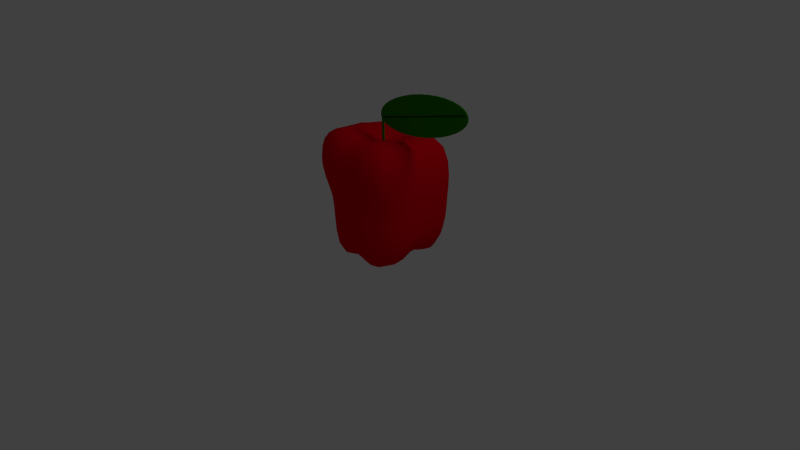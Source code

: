 # Source: apple.blend  (saved by Blender 2.58.0; exported with 4.5.12 LTS)
import bpy
from mathutils import Matrix  # noqa: F401  (used for matrix-valued properties, if any)

bpy.ops.wm.read_factory_settings(use_empty=True)
scene = bpy.context.scene
scene.name = 'Scene'

# ---- collections
col_collection_1 = bpy.data.collections.new('Collection 1'); scene.collection.children.link(col_collection_1)
col_collection_3 = bpy.data.collections.new('Collection 3'); scene.collection.children.link(col_collection_3)

# ---- materials (node trees are filled in below, after node groups)
mat_material_003 = bpy.data.materials.new('Material.003')
mat_material_003.alpha_threshold = 0.0
mat_material_003.use_transparent_shadow = False
mat_material_003.diffuse_color = (0.008917, 0.08353, 0.0, 1.0)
mat_material_003.roughness = 0.5
mat_material_003.line_color = (0.0, 0.0, 0.0, 1.0)
mat_material_002 = bpy.data.materials.new('Material.002')
mat_material_002.alpha_threshold = 0.0
mat_material_002.use_transparent_shadow = False
mat_material_002.diffuse_color = (0.02285, 0.214, 0.0, 1.0)
mat_material_002.roughness = 0.5
mat_material_002.line_color = (0.0, 0.0, 0.0, 1.0)
mat_material_001 = bpy.data.materials.new('Material.001')
mat_material_001.alpha_threshold = 0.0
mat_material_001.use_transparent_shadow = False
mat_material_001.diffuse_color = (0.8, 0.0, 0.009094, 1.0)
mat_material_001.roughness = 0.5
mat_material_001.line_color = (0.0, 0.0, 0.0, 1.0)

# ---- material node trees

# ---- world
world_world = bpy.data.worlds.new('World'); scene.world = world_world
world_world.color = (0.05088, 0.05088, 0.05088)
world_world.use_sun_shadow = False
world_world.sun_shadow_jitter_overblur = 0.0
world_world.cycles.sampling_method = 'MANUAL'
world_world.cycles.sample_map_resolution = 256

# ---- cameras
cam_camera = bpy.data.cameras.new('Camera')
cam_camera.clip_end = 100.0
cam_camera.lens = 35.0
cam_camera.ortho_scale = 7.314
cam_camera.dof.focus_distance = 0.0
cam_camera.dof.aperture_fstop = 128.0

# ---- lights
light_lamp = bpy.data.lights.new('Lamp', 'POINT')
light_lamp.transmission_factor = 0.0
light_lamp.cutoff_distance = 30.0
light_lamp.energy = 100.0
light_lamp.shadow_buffer_clip_start = 1.001
light_lamp.shadow_soft_size = 1.0
light_lamp.shadow_maximum_resolution = 0.006
light_lamp.use_absolute_resolution = True
light_lamp.cycles.use_multiple_importance_sampling = False

# ---- meshes
me_circle = bpy.data.meshes.new('Circle')
me_circle.from_pydata([], [], [])
me_circle.use_remesh_preserve_volume = False
me_circle.use_remesh_preserve_attributes = False
me_circle.use_mirror_vertex_groups = False
me_circle.update()
me_cylinder_002 = bpy.data.meshes.new('Cylinder.002')
me_cylinder_002.from_pydata([(0.0, 0.02, -1.0), (0.01414, 0.01414, -1.0), (0.02, -8.742e-10, -1.0), (0.01414, -0.01414, -1.0), (-1.748e-09, -0.02, -1.0), (-0.01414, -0.01414, -1.0), (-0.02, 2.385e-10, -1.0), (-0.01414, 0.01414, -1.0), (-6.04e-09, 0.02, 1.0), (0.01414, 0.01414, 1.0), (0.02, 1.232e-08, 1.0), (0.01414, -0.01414, 1.0), (-4.77e-10, -0.02, 1.0), (-0.01414, -0.01414, 1.0), (-0.02, 1.327e-08, 1.0), (-0.01414, 0.01414, 1.0), (0.0, 0.0, -1.0), (0.0, 0.0, 1.0)], [], [(16, 0, 1), (17, 9, 8), (16, 1, 2), (17, 10, 9), (16, 2, 3), (17, 11, 10), (16, 3, 4), (17, 12, 11), (16, 4, 5), (17, 13, 12), (16, 5, 6), (17, 14, 13), (16, 6, 7), (17, 15, 14), (7, 0, 16), (17, 8, 15), (0, 8, 9, 1), (1, 9, 10, 2), (2, 10, 11, 3), (3, 11, 12, 4), (4, 12, 13, 5), (5, 13, 14, 6), (6, 14, 15, 7), (8, 0, 7, 15)])
_ca = me_cylinder_002.color_attributes.new('Col', 'BYTE_COLOR', 'CORNER')
_ca.data.foreach_set('color', [1.0, 1.0, 1.0, 1.0, 1.0, 1.0, 1.0, 1.0, 1.0, 1.0, 1.0, 1.0, 1.0, 1.0, 1.0, 1.0, 1.0, 1.0, 1.0, 1.0, 1.0, 1.0, 1.0, 1.0, 1.0, 1.0, 1.0, 1.0, 1.0, 1.0, 1.0, 1.0, 1.0, 1.0, 1.0, 1.0, 1.0, 1.0, 1.0, 1.0, 1.0, 1.0, 1.0, 1.0, 1.0, 1.0, 1.0, 1.0, 1.0, 1.0, 1.0, 1.0, 1.0, 1.0, 1.0, 1.0, 1.0, 1.0, 1.0, 1.0, 1.0, 1.0, 1.0, 1.0, 1.0, 1.0, 1.0, 1.0, 1.0, 1.0, 1.0, 1.0, 1.0, 1.0, 1.0, 1.0, 1.0, 1.0, 1.0, 1.0, 1.0, 1.0, 1.0, 1.0, 1.0, 1.0, 1.0, 1.0, 1.0, 1.0, 1.0, 1.0, 1.0, 1.0, 1.0, 1.0, 1.0, 1.0, 1.0, 1.0, 1.0, 1.0, 1.0, 1.0, 1.0, 1.0, 1.0, 1.0, 1.0, 1.0, 1.0, 1.0, 1.0, 1.0, 1.0, 1.0, 1.0, 1.0, 1.0, 1.0, 1.0, 1.0, 1.0, 1.0, 1.0, 1.0, 1.0, 1.0, 1.0, 1.0, 1.0, 1.0, 1.0, 1.0, 1.0, 1.0, 1.0, 1.0, 1.0, 1.0, 1.0, 1.0, 1.0, 1.0, 1.0, 1.0, 1.0, 1.0, 1.0, 1.0, 1.0, 1.0, 1.0, 1.0, 1.0, 1.0, 1.0, 1.0, 1.0, 1.0, 1.0, 1.0, 1.0, 1.0, 1.0, 1.0, 1.0, 1.0, 1.0, 1.0, 1.0, 1.0, 1.0, 1.0, 1.0, 1.0, 1.0, 1.0, 1.0, 1.0, 1.0, 1.0, 1.0, 1.0, 1.0, 1.0, 1.0, 1.0, 1.0, 1.0, 1.0, 1.0, 1.0, 1.0, 1.0, 1.0, 1.0, 1.0, 1.0, 1.0, 1.0, 1.0, 1.0, 1.0, 1.0, 1.0, 1.0, 1.0, 1.0, 1.0, 1.0, 1.0, 1.0, 1.0, 1.0, 1.0, 1.0, 1.0, 1.0, 1.0, 1.0, 1.0, 1.0, 1.0, 1.0, 1.0, 1.0, 1.0, 1.0, 1.0, 1.0, 1.0, 1.0, 1.0, 1.0, 1.0, 1.0, 1.0, 1.0, 1.0, 1.0, 1.0, 1.0, 1.0, 1.0, 1.0, 1.0, 1.0, 1.0, 1.0, 1.0, 1.0, 1.0, 1.0, 1.0, 1.0, 1.0, 1.0, 1.0, 1.0, 1.0, 1.0, 1.0, 1.0, 1.0, 1.0, 1.0, 1.0, 1.0, 1.0, 1.0, 1.0, 1.0, 1.0, 1.0, 1.0, 1.0, 1.0, 1.0, 1.0, 1.0, 1.0, 1.0, 1.0, 1.0, 1.0, 1.0, 1.0, 1.0, 1.0, 1.0, 1.0, 1.0, 1.0, 1.0, 1.0, 1.0, 1.0, 1.0, 1.0, 1.0, 1.0, 1.0, 1.0, 1.0, 1.0, 1.0, 1.0, 1.0, 1.0, 1.0, 1.0, 1.0, 1.0, 1.0, 1.0, 1.0, 1.0, 1.0, 1.0])
me_cylinder_002.materials.append(mat_material_003)
me_cylinder_002.use_remesh_preserve_volume = False
me_cylinder_002.use_remesh_preserve_attributes = False
me_cylinder_002.use_mirror_vertex_groups = False
me_cylinder_002.update()
me_cylinder = bpy.data.meshes.new('Cylinder')
me_cylinder.from_pydata([(39.29, -0.3717, -3.638), (47.96, -0.3717, -3.789), (56.43, -0.3717, -3.874), (64.36, -0.3717, -3.888), (71.45, -0.3717, -3.832), (77.43, -0.3717, -3.708), (82.07, -0.3717, -3.519), (85.19, -0.3717, -3.275), (86.66, -0.3717, -2.983), (86.44, -0.3717, -2.655), (84.53, -0.3717, -2.304), (81.01, -0.3717, -1.944), (76.0, -0.3717, -1.587), (69.71, -0.3717, -1.248), (62.38, -0.3717, -0.9406), (54.28, -0.3717, -0.6753), (45.72, -0.3717, -0.4629), (37.05, -0.3717, -0.3115), (28.58, -0.3717, -0.2269), (20.65, -0.3717, -0.2124), (13.56, -0.3717, -0.2686), (7.576, -0.3717, -0.3932), (2.939, -0.3717, -0.5815), (-0.1774, -0.3717, -0.8262), (-1.654, -0.3717, -1.118), (-1.433, -0.3717, -1.446), (0.4758, -0.3717, -1.797), (4.0, -0.3717, -2.157), (9.004, -0.3717, -2.514), (15.3, -0.3717, -2.852), (22.63, -0.3717, -3.16), (30.73, -0.3717, -3.426), (39.29, 0.5287, -3.638), (47.96, 0.5287, -3.789), (56.43, 0.5287, -3.874), (64.36, 0.5287, -3.888), (71.45, 0.5287, -3.832), (77.43, 0.5287, -3.708), (82.07, 0.5287, -3.519), (85.19, 0.5287, -3.275), (86.66, 0.5287, -2.983), (86.44, 0.5287, -2.655), (84.53, 0.5287, -2.304), (81.01, 0.5287, -1.944), (76.0, 0.5287, -1.587), (69.71, 0.5287, -1.248), (62.38, 0.5287, -0.9406), (54.28, 0.5287, -0.6753), (45.72, 0.5287, -0.4629), (37.05, 0.5287, -0.3115), (28.58, 0.5287, -0.2269), (20.65, 0.5287, -0.2124), (13.56, 0.5287, -0.2686), (7.576, 0.5287, -0.3932), (2.939, 0.5287, -0.5815), (-0.1774, 0.5287, -0.8262), (-1.654, 0.5287, -1.118), (-1.433, 0.5287, -1.446), (0.4757, 0.5287, -1.797), (4.0, 0.5287, -2.157), (9.004, 0.5287, -2.514), (15.29, 0.5287, -2.852), (22.63, 0.5287, -3.16), (30.73, 0.5287, -3.426), (42.5, -0.3717, -2.05), (42.5, 0.5287, -2.05), (0.0, 1.0, -1.0), (0.1951, 0.9808, -1.0), (0.3827, 0.9239, -1.0), (0.5556, 0.8315, -1.0), (0.7071, 0.7071, -1.0), (0.8315, 0.5556, -1.0), (0.9239, 0.3827, -1.0), (0.9808, 0.1951, -1.0), (1.0, 7.55e-08, -1.0), (0.9808, -0.1951, -1.0), (0.9239, -0.3827, -1.0), (0.8315, -0.5556, -1.0), (0.7071, -0.7071, -1.0), (0.5556, -0.8315, -1.0), (0.3827, -0.9239, -1.0), (0.1951, -0.9808, -1.0), (-3.258e-07, -1.0, -1.0), (-0.1951, -0.9808, -1.0), (-0.3827, -0.9239, -1.0), (-0.5556, -0.8315, -1.0), (-0.7071, -0.7071, -1.0), (-0.8315, -0.5556, -1.0), (-0.9239, -0.3827, -1.0), (-0.9808, -0.1951, -1.0), (-1.0, 9.656e-07, -1.0), (-0.9808, 0.1951, -1.0), (-0.9239, 0.3827, -1.0), (-0.8315, 0.5556, -1.0), (-0.7071, 0.7071, -1.0), (-0.5556, 0.8315, -1.0), (-0.3827, 0.9239, -1.0), (-0.1951, 0.9808, -1.0), (1.605e-06, 1.0, 1.0), (0.1951, 0.9808, 1.0), (0.3827, 0.9239, 1.0), (0.5556, 0.8315, 1.0), (0.7071, 0.7071, 1.0), (0.8315, 0.5556, 1.0), (0.9239, 0.3827, 1.0), (0.9808, 0.1951, 1.0), (1.0, -2.245e-06, 1.0), (0.9808, -0.1951, 1.0), (0.9239, -0.3827, 1.0), (0.8315, -0.5556, 1.0), (0.7071, -0.7071, 1.0), (0.5556, -0.8315, 1.0), (0.3827, -0.9239, 1.0), (0.1951, -0.9808, 1.0), (9.298e-07, -1.0, 1.0), (-0.1951, -0.9808, 1.0), (-0.3827, -0.9239, 1.0), (-0.5556, -0.8315, 1.0), (-0.7071, -0.7071, 1.0), (-0.8315, -0.5556, 1.0), (-0.9239, -0.3827, 1.0), (-0.9808, -0.1951, 1.0), (-1.0, -4.105e-06, 1.0), (-0.9808, 0.1951, 1.0), (-0.9239, 0.3827, 1.0), (-0.8315, 0.5556, 1.0), (-0.7071, 0.7071, 1.0), (-0.5556, 0.8315, 1.0), (-0.3827, 0.9239, 1.0), (-0.1951, 0.9808, 1.0), (0.0, 0.0, -1.0), (0.0, 0.0, 1.0)], [], [(64, 0, 1), (65, 33, 32), (64, 1, 2), (65, 34, 33), (64, 2, 3), (65, 35, 34), (64, 3, 4), (65, 36, 35), (64, 4, 5), (65, 37, 36), (64, 5, 6), (65, 38, 37), (64, 6, 7), (65, 39, 38), (64, 7, 8), (65, 40, 39), (64, 8, 9), (65, 41, 40), (64, 9, 10), (65, 42, 41), (64, 10, 11), (65, 43, 42), (64, 11, 12), (65, 44, 43), (64, 12, 13), (65, 45, 44), (64, 13, 14), (65, 46, 45), (64, 14, 15), (65, 47, 46), (64, 15, 16), (65, 48, 47), (64, 16, 17), (65, 49, 48), (64, 17, 18), (65, 50, 49), (64, 18, 19), (65, 51, 50), (64, 19, 20), (65, 52, 51), (64, 20, 21), (65, 53, 52), (64, 21, 22), (65, 54, 53), (64, 22, 23), (65, 55, 54), (64, 23, 24), (65, 56, 55), (64, 24, 25), (65, 57, 56), (64, 25, 26), (65, 58, 57), (64, 26, 27), (65, 59, 58), (64, 27, 28), (65, 60, 59), (64, 28, 29), (65, 61, 60), (64, 29, 30), (65, 62, 61), (64, 30, 31), (65, 63, 62), (31, 0, 64), (65, 32, 63), (0, 32, 33, 1), (1, 33, 34, 2), (2, 34, 35, 3), (3, 35, 36, 4), (4, 36, 37, 5), (5, 37, 38, 6), (6, 38, 39, 7), (7, 39, 40, 8), (8, 40, 41, 9), (9, 41, 42, 10), (10, 42, 43, 11), (11, 43, 44, 12), (12, 44, 45, 13), (13, 45, 46, 14), (14, 46, 47, 15), (15, 47, 48, 16), (16, 48, 49, 17), (17, 49, 50, 18), (18, 50, 51, 19), (19, 51, 52, 20), (20, 52, 53, 21), (21, 53, 54, 22), (22, 54, 55, 23), (23, 55, 56, 24), (24, 56, 57, 25), (25, 57, 58, 26), (26, 58, 59, 27), (27, 59, 60, 28), (28, 60, 61, 29), (29, 61, 62, 30), (30, 62, 63, 31), (32, 0, 31, 63), (130, 66, 67), (131, 99, 98), (130, 67, 68), (131, 100, 99), (130, 68, 69), (131, 101, 100), (130, 69, 70), (131, 102, 101), (130, 70, 71), (131, 103, 102), (130, 71, 72), (131, 104, 103), (130, 72, 73), (131, 105, 104), (130, 73, 74), (131, 106, 105), (130, 74, 75), (131, 107, 106), (130, 75, 76), (131, 108, 107), (130, 76, 77), (131, 109, 108), (130, 77, 78), (131, 110, 109), (130, 78, 79), (131, 111, 110), (130, 79, 80), (131, 112, 111), (130, 80, 81), (131, 113, 112), (130, 81, 82), (131, 114, 113), (130, 82, 83), (131, 115, 114), (130, 83, 84), (131, 116, 115), (130, 84, 85), (131, 117, 116), (130, 85, 86), (131, 118, 117), (130, 86, 87), (131, 119, 118), (130, 87, 88), (131, 120, 119), (130, 88, 89), (131, 121, 120), (130, 89, 90), (131, 122, 121), (130, 90, 91), (131, 123, 122), (130, 91, 92), (131, 124, 123), (130, 92, 93), (131, 125, 124), (130, 93, 94), (131, 126, 125), (130, 94, 95), (131, 127, 126), (130, 95, 96), (131, 128, 127), (130, 96, 97), (131, 129, 128), (97, 66, 130), (131, 98, 129), (66, 98, 99, 67), (67, 99, 100, 68), (68, 100, 101, 69), (69, 101, 102, 70), (70, 102, 103, 71), (71, 103, 104, 72), (72, 104, 105, 73), (73, 105, 106, 74), (74, 106, 107, 75), (75, 107, 108, 76), (76, 108, 109, 77), (77, 109, 110, 78), (78, 110, 111, 79), (79, 111, 112, 80), (80, 112, 113, 81), (81, 113, 114, 82), (82, 114, 115, 83), (83, 115, 116, 84), (84, 116, 117, 85), (85, 117, 118, 86), (86, 118, 119, 87), (87, 119, 120, 88), (88, 120, 121, 89), (89, 121, 122, 90), (90, 122, 123, 91), (91, 123, 124, 92), (92, 124, 125, 93), (93, 125, 126, 94), (94, 126, 127, 95), (95, 127, 128, 96), (96, 128, 129, 97), (98, 66, 97, 129)])
me_cylinder.materials.append(mat_material_002)
me_cylinder.use_remesh_preserve_volume = False
me_cylinder.use_remesh_preserve_attributes = False
me_cylinder.use_mirror_vertex_groups = False
me_cylinder.update()
me_mesh = bpy.data.meshes.new('Mesh')
me_mesh.from_pydata([(0.09092, 0.1586, -0.6644), (0.09092, 0.1586, -0.6644), (0.09092, 0.1586, -0.6644), (0.09092, 0.1586, -0.6644), (0.09092, 0.1586, -0.6644), (0.09092, 0.1586, -0.6644), (0.09092, 0.1586, -0.6644), (0.09092, 0.1586, -0.6644), (0.09092, 0.1586, -0.6644), (0.09092, 0.1586, -0.6644), (0.09092, 0.1586, -0.6644), (0.09092, 0.1586, -0.6644), (0.09092, 0.1586, -0.6644), (0.09092, 0.1586, -0.6644), (0.09092, 0.1586, -0.6644), (0.09092, 0.1586, -0.6644), (0.09092, 0.1586, -0.6644), (0.09092, 0.1586, -0.6644), (0.09092, 0.1586, -0.6644), (0.09092, 0.1586, -0.6644), (0.09092, 0.1586, -0.6644), (0.09092, 0.1586, -0.6644), (0.09092, 0.1586, -0.6644), (0.09092, 0.1586, -0.6644), (0.09092, 0.1586, -0.6644), (0.09092, 0.1586, -0.6644), (0.09092, 0.1586, -0.6644), (0.09092, 0.1586, -0.6644), (0.09092, 0.1586, -0.6644), (0.09092, 0.1586, -0.6644), (0.09092, 0.1586, -0.6644), (0.09092, 0.1586, -0.6644), (-0.02595, -0.05723, -0.6808), (0.01044, -0.07173, -0.6784), (0.04064, -0.06354, -0.6786), (0.06201, -0.05059, -0.6802), (0.07794, -0.0437, -0.6822), (0.09329, -0.04793, -0.6846), (0.1129, -0.05791, -0.6879), (0.1401, -0.06302, -0.6925), (0.1729, -0.04648, -0.6976), (0.2001, -0.001405, -0.7014), (0.2155, 0.04996, -0.7032), (0.2227, 0.0937, -0.704), (0.2264, 0.1295, -0.7048), (0.2293, 0.163, -0.7061), (0.2292, 0.201, -0.708), (0.2203, 0.2451, -0.7102), (0.196, 0.286, -0.7114), (0.1594, 0.306, -0.7105), (0.125, 0.3074, -0.7089), (0.09784, 0.3023, -0.7079), (0.07546, 0.2989, -0.7081), (0.05238, 0.3012, -0.7101), (0.02328, 0.3052, -0.7134), (-0.01419, 0.3024, -0.717), (-0.05379, 0.2812, -0.7184), (-0.07946, 0.2397, -0.7154), (-0.08821, 0.1956, -0.7102), (-0.08763, 0.1575, -0.7051), (-0.08407, 0.1235, -0.7007), (-0.08006, 0.08657, -0.6964), (-0.07242, 0.04113, -0.6916), (-0.05572, -0.01187, -0.686), (-0.1388, -0.2587, -0.6775), (-0.06717, -0.2883, -0.6735), (-0.00797, -0.2738, -0.6742), (0.0339, -0.2496, -0.6771), (0.06533, -0.2367, -0.6808), (0.09599, -0.245, -0.6853), (0.1353, -0.2641, -0.6915), (0.1898, -0.2735, -0.6997), (0.2548, -0.2408, -0.7087), (0.3079, -0.1529, -0.7148), (0.3375, -0.05286, -0.7174), (0.3508, 0.03248, -0.7185), (0.3576, 0.1028, -0.7197), (0.3632, 0.1693, -0.7223), (0.3631, 0.2451, -0.7262), (0.3458, 0.3331, -0.7307), (0.2981, 0.414, -0.7334), (0.226, 0.4521, -0.7321), (0.1578, 0.4532, -0.7289), (0.104, 0.4418, -0.7267), (0.05961, 0.4347, -0.7268), (0.01379, 0.4399, -0.7299), (-0.04398, 0.449, -0.7355), (-0.1183, 0.4456, -0.7415), (-0.1967, 0.4057, -0.7435), (-0.2474, 0.3247, -0.7378), (-0.2645, 0.2373, -0.7286), (-0.263, 0.1619, -0.7196), (-0.2556, 0.09468, -0.7117), (-0.2473, 0.02233, -0.7043), (-0.2316, -0.06622, -0.6959), (-0.198, -0.1696, -0.6863), (-0.2421, -0.4347, -0.6517), (-0.138, -0.4796, -0.6473), (-0.0525, -0.4611, -0.6485), (0.00797, -0.428, -0.6524), (0.05369, -0.4103, -0.6574), (0.09895, -0.4223, -0.6636), (0.1574, -0.4493, -0.6719), (0.2379, -0.462, -0.6827), (0.3331, -0.4142, -0.6939), (0.4094, -0.2879, -0.7006), (0.4509, -0.1444, -0.7028), (0.469, -0.0218, -0.7035), (0.4779, 0.07995, -0.7048), (0.4859, 0.1775, -0.7084), (0.4859, 0.2894, -0.7144), (0.4612, 0.419, -0.7214), (0.3922, 0.537, -0.726), (0.2872, 0.5903, -0.7245), (0.1878, 0.5891, -0.72), (0.1091, 0.5704, -0.7165), (0.04402, 0.5593, -0.7158), (-0.02314, 0.5677, -0.7193), (-0.1078, 0.5834, -0.7257), (-0.2166, 0.5818, -0.7325), (-0.3312, 0.527, -0.7343), (-0.405, 0.4102, -0.7265), (-0.4296, 0.2827, -0.7146), (-0.427, 0.1721, -0.7032), (-0.4157, 0.07424, -0.6934), (-0.4027, -0.03011, -0.6842), (-0.3789, -0.1572, -0.6739), (-0.3289, -0.3057, -0.6622), (-0.3301, -0.5746, -0.6022), (-0.1982, -0.6342, -0.5986), (-0.09051, -0.6146, -0.6005), (-0.01439, -0.5757, -0.6051), (0.04367, -0.5549, -0.611), (0.1021, -0.57, -0.6182), (0.1779, -0.603, -0.6278), (0.282, -0.6174, -0.6398), (0.4037, -0.5566, -0.6512), (0.4993, -0.3985, -0.6566), (0.5498, -0.2195, -0.6572), (0.5708, -0.06597, -0.6566), (0.581, 0.0625, -0.6577), (0.5907, 0.1874, -0.6622), (0.5909, 0.3316, -0.6701), (0.5602, 0.4986, -0.6797), (0.4732, 0.6489, -0.6864), (0.34, 0.7136, -0.6851), (0.2132, 0.7079, -0.6795), (0.1127, 0.6812, -0.6746), (0.02943, 0.666, -0.6728), (-0.05656, 0.6778, -0.6755), (-0.1649, 0.7011, -0.6812), (-0.304, 0.704, -0.6872), (-0.4504, 0.6392, -0.6877), (-0.5442, 0.4925, -0.6786), (-0.5749, 0.3299, -0.6657), (-0.571, 0.1885, -0.6537), (-0.5557, 0.06401, -0.6435), (-0.538, -0.06718, -0.6341), (-0.5064, -0.2261, -0.6237), (-0.4413, -0.4119, -0.6122), (-0.3979, -0.6701, -0.5301), (-0.2444, -0.7431, -0.5284), (-0.1199, -0.7254, -0.5312), (-0.03194, -0.6841, -0.5361), (0.0358, -0.662, -0.5422), (0.1052, -0.6795, -0.5498), (0.1959, -0.7163, -0.5597), (0.3199, -0.731, -0.5714), (0.4631, -0.6597, -0.581), (0.5729, -0.4784, -0.5832), (0.6289, -0.2736, -0.5808), (0.6508, -0.09743, -0.5783), (0.6609, 0.05149, -0.5787), (0.6718, 0.1986, -0.5839), (0.6724, 0.3699, -0.5934), (0.6374, 0.5679, -0.6056), (0.5367, 0.7439, -0.6146), (0.3812, 0.8153, -0.6139), (0.2327, 0.8032, -0.6075), (0.1146, 0.768, -0.6012), (0.01656, 0.7487, -0.5978), (-0.08474, 0.7642, -0.5987), (-0.2123, 0.7959, -0.6021), (-0.376, 0.806, -0.6054), (-0.5478, 0.7367, -0.6037), (-0.6574, 0.5676, -0.5942), (-0.6927, 0.377, -0.582), (-0.6872, 0.2106, -0.5713), (-0.6682, 0.06501, -0.5625), (-0.6461, -0.08629, -0.5546), (-0.6071, -0.2683, -0.5462), (-0.5291, -0.4814, -0.5373), (-0.4423, -0.7163, -0.4382), (-0.2744, -0.8007, -0.4397), (-0.1392, -0.7879, -0.4435), (-0.04385, -0.748, -0.4482), (0.03047, -0.7265, -0.4539), (0.1082, -0.7455, -0.4612), (0.2106, -0.7836, -0.4705), (0.3499, -0.7972, -0.4804), (0.5085, -0.7185, -0.4862), (0.6267, -0.5236, -0.4833), (0.6842, -0.3042, -0.4767), (0.7049, -0.1146, -0.4717), (0.714, 0.04751, -0.471), (0.7253, 0.2106, -0.4765), (0.7264, 0.4023, -0.4875), (0.6892, 0.6237, -0.502), (0.5797, 0.8176, -0.5134), (0.4091, 0.8907, -0.5137), (0.2453, 0.8704, -0.5068), (0.1147, 0.8266, -0.4992), (0.006002, 0.8036, -0.4939), (-0.1064, 0.8227, -0.4919), (-0.2478, 0.8632, -0.4915), (-0.4291, 0.8828, -0.4905), (-0.6189, 0.8148, -0.4858), (-0.7394, 0.6321, -0.4766), (-0.7774, 0.4218, -0.467), (-0.7701, 0.2375, -0.4594), (-0.7477, 0.07735, -0.4537), (-0.7215, -0.0864, -0.449), (-0.6763, -0.2818, -0.4445), (-0.588, -0.5109, -0.4404), (-0.4621, -0.7128, -0.3314), (-0.2873, -0.8063, -0.3369), (-0.148, -0.801, -0.3417), (-0.04978, -0.766, -0.346), (0.02783, -0.7469, -0.3506), (0.111, -0.7665, -0.357), (0.2215, -0.8036, -0.3648), (0.3709, -0.8145, -0.3714), (0.5382, -0.7319, -0.3717), (0.6589, -0.5333, -0.3622), (0.7143, -0.3105, -0.3504), (0.7318, -0.1173, -0.3424), (0.7387, 0.05049, -0.3404), (0.7497, 0.2229, -0.3458), (0.7515, 0.4278, -0.358), (0.7139, 0.6641, -0.3745), (0.6009, 0.8674, -0.3884), (0.4227, 0.9374, -0.39), (0.2507, 0.9075, -0.383), (0.113, 0.8555, -0.3741), (-0.001846, 0.8292, -0.3665), (-0.1207, 0.8517, -0.3609), (-0.2703, 0.9011, -0.3554), (-0.4616, 0.932, -0.3486), (-0.6614, 0.8709, -0.3402), (-0.7875, 0.6835, -0.3321), (-0.8262, 0.4625, -0.3268), (-0.8172, 0.2677, -0.324), (-0.792, 0.1001, -0.3229), (-0.7622, -0.06812, -0.3227), (-0.7119, -0.2669, -0.3238), (-0.6164, -0.5003, -0.3266), (-0.4582, -0.6634, -0.2151), (-0.2839, -0.7635, -0.2255), (-0.1466, -0.7679, -0.2313), (-0.04992, -0.7406, -0.2347), (0.02779, -0.7256, -0.2379), (0.1134, -0.745, -0.2428), (0.2283, -0.7789, -0.2482), (0.3826, -0.7858, -0.2505), (0.5522, -0.7026, -0.2438), (0.6698, -0.5096, -0.2266), (0.7197, -0.2943, -0.209), (0.7323, -0.1063, -0.1975), (0.7362, 0.0598, -0.1939), (0.7463, 0.235, -0.1991), (0.7486, 0.4458, -0.212), (0.7126, 0.6883, -0.2303), (0.601, 0.8931, -0.2464), (0.4226, 0.9554, -0.2496), (0.2491, 0.9152, -0.2429), (0.1097, 0.8556, -0.2329), (-0.006858, 0.8264, -0.2228), (-0.1277, 0.8521, -0.2129), (-0.2796, 0.91, -0.2014), (-0.4736, 0.9535, -0.1878), (-0.6756, 0.9041, -0.175), (-0.8022, 0.7206, -0.1688), (-0.8399, 0.4975, -0.169), (-0.8291, 0.2999, -0.1724), (-0.8017, 0.1315, -0.1771), (-0.769, -0.03358, -0.1827), (-0.715, -0.2263, -0.1906), (-0.6153, -0.4531, -0.2019), (-0.4335, -0.5752, -0.0951), (-0.2661, -0.6793, -0.1108), (-0.1363, -0.6949, -0.1176), (-0.04491, -0.6778, -0.1198), (0.03006, -0.6681, -0.1212), (0.1154, -0.6864, -0.1242), (0.2312, -0.7154, -0.1266), (0.3856, -0.7174, -0.1237), (0.5518, -0.6365, -0.1091), (0.6614, -0.4572, -0.08342), (0.7028, -0.2586, -0.05965), (0.7092, -0.08372, -0.04464), (0.7094, 0.07436, -0.03933), (0.718, 0.2464, -0.04398), (0.7211, 0.4562, -0.05729), (0.6883, 0.6973, -0.07696), (0.5824, 0.8961, -0.09511), (0.4102, 0.9473, -0.1001), (0.2415, 0.8965, -0.09385), (0.1052, 0.83, -0.08296), (-0.009144, 0.7986, -0.07042), (-0.1278, 0.827, -0.05578), (-0.2769, 0.8928, -0.03753), (-0.467, 0.9494, -0.01643), (-0.6642, 0.9157, 0.0008718), (-0.7866, 0.7434, 0.004681), (-0.8217, 0.5263, -0.002046), (-0.8092, 0.3325, -0.01258), (-0.7802, 0.1694, -0.02382), (-0.7453, 0.01404, -0.03605), (-0.6889, -0.1644, -0.05177), (-0.588, -0.3751, -0.07249), (-0.4253, -0.582, 0.0307), (-0.2644, -0.6856, 0.01553), (-0.1379, -0.6998, 0.009368), (-0.04779, -0.6814, 0.008106), (0.02697, -0.6712, 0.007987), (0.1124, -0.6903, 0.007136), (0.2281, -0.7207, 0.007519), (0.3819, -0.724, 0.01326), (0.5466, -0.6426, 0.02918), (0.6539, -0.4602, 0.0533), (0.6934, -0.2577, 0.07438), (0.6987, -0.07994, 0.08752), (0.6986, 0.0797, 0.09269), (0.708, 0.2519, 0.0902), (0.7128, 0.4615, 0.08112), (0.6827, 0.703, 0.06693), (0.5799, 0.9049, 0.05293), (0.4097, 0.962, 0.04781), (0.2414, 0.9167, 0.05152), (0.1045, 0.8539, 0.0602), (-0.01132, 0.8239, 0.07231), (-0.1321, 0.8511, 0.08914), (-0.2832, 0.9134, 0.1115), (-0.4735, 0.9642, 0.1368), (-0.6664, 0.9236, 0.155), (-0.7797, 0.7468, 0.1535), (-0.8056, 0.5279, 0.1391), (-0.7868, 0.3337, 0.122), (-0.7546, 0.1702, 0.1062), (-0.7197, 0.01353, 0.09139), (-0.6663, -0.167, 0.0743), (-0.5717, -0.3802, 0.0531), (-0.4371, -0.6825, 0.1637), (-0.281, -0.7814, 0.1548), (-0.1532, -0.7816, 0.1509), (-0.05992, -0.7506, 0.1501), (0.0172, -0.7344, 0.1506), (0.1029, -0.7557, 0.1515), (0.2176, -0.7938, 0.154), (0.3704, -0.8044, 0.1597), (0.5358, -0.7199, 0.1702), (0.647, -0.518, 0.1829), (0.6913, -0.2919, 0.1929), (0.7007, -0.0957, 0.1991), (0.704, 0.07479, 0.2023), (0.7161, 0.2505, 0.2032), (0.7234, 0.4604, 0.2022), (0.6951, 0.7044, 0.1993), (0.5921, 0.9177, 0.1949), (0.4192, 0.9966, 0.1912), (0.2469, 0.9722, 0.1909), (0.1057, 0.9227, 0.1946), (-0.01486, 0.8972, 0.2035), (-0.1415, 0.9198, 0.2196), (-0.2992, 0.9677, 0.2426), (-0.4938, 0.9948, 0.2681), (-0.6839, 0.9264, 0.2832), (-0.7847, 0.7302, 0.2746), (-0.7968, 0.5022, 0.253), (-0.768, 0.3032, 0.2311), (-0.7317, 0.1336, 0.2137), (-0.6991, -0.03503, 0.2007), (-0.6536, -0.2336, 0.1889), (-0.5713, -0.4674, 0.1764), (-0.4337, -0.7418, 0.2933), (-0.2867, -0.8335, 0.29), (-0.1618, -0.8218, 0.2881), (-0.06866, -0.7811, 0.2877), (0.008051, -0.7602, 0.2887), (0.09139, -0.7828, 0.2911), (0.2017, -0.8262, 0.2953), (0.3487, -0.8427, 0.3009), (0.5095, -0.7581, 0.3063), (0.6205, -0.546, 0.3089), (0.6675, -0.3069, 0.3093), (0.6802, -0.1012, 0.3094), (0.6862, 0.07322, 0.3107), (0.7003, 0.2465, 0.3145), (0.7094, 0.4501, 0.3204), (0.6835, 0.6884, 0.3271), (0.5837, 0.9048, 0.331), (0.4139, 0.9998, 0.3288), (0.2436, 0.9939, 0.325), (0.1031, 0.9573, 0.3245), (-0.01771, 0.9366, 0.3302), (-0.1455, 0.9544, 0.3452), (-0.3037, 0.9887, 0.3681), (-0.496, 0.9947, 0.3929), (-0.6776, 0.9046, 0.405), (-0.7648, 0.6981, 0.3905), (-0.7645, 0.4695, 0.3635), (-0.7283, 0.2727, 0.3382), (-0.6896, 0.1032, 0.3199), (-0.6599, -0.07033, 0.3089), (-0.6226, -0.278, 0.302), (-0.5534, -0.5221, 0.2972), (-0.4135, -0.7521, 0.4131), (-0.2797, -0.8342, 0.4144), (-0.1623, -0.8135, 0.4142), (-0.07321, -0.7667, 0.4142), (1.092e-05, -0.7428, 0.4155), (0.07799, -0.7656, 0.4191), (0.1801, -0.8114, 0.4244), (0.3165, -0.8319, 0.4297), (0.4671, -0.7509, 0.4309), (0.5733, -0.5393, 0.4253), (0.6205, -0.2997, 0.4178), (0.6353, -0.09481, 0.4131), (0.6432, 0.07549, 0.4129), (0.6584, 0.2396, 0.4188), (0.6686, 0.4297, 0.43), (0.6456, 0.6537, 0.4442), (0.5524, 0.8636, 0.4546), (0.3921, 0.9676, 0.4535), (0.2305, 0.9767, 0.4472), (0.09639, 0.9519, 0.4432), (-0.01963, 0.9359, 0.4463), (-0.143, 0.9492, 0.4598), (-0.2951, 0.9712, 0.4815), (-0.4776, 0.96, 0.5048), (-0.645, 0.8564, 0.514), (-0.7175, 0.65, 0.4954), (-0.7075, 0.4304, 0.4651), (-0.6667, 0.2436, 0.4382), (-0.6277, 0.08119, 0.42), (-0.6016, -0.08914, 0.411), (-0.5724, -0.2955, 0.4083), (-0.5165, -0.5378, 0.4099), (-0.3759, -0.7089, 0.517), (-0.2595, -0.7794, 0.5217), (-0.1541, -0.7531, 0.5228), (-0.07301, -0.7044, 0.523), (-0.006464, -0.6797, 0.5245), (0.06319, -0.7013, 0.5287), (0.1536, -0.7464, 0.5346), (0.2745, -0.7687, 0.5393), (0.409, -0.6948, 0.5373), (0.5058, -0.4954, 0.5259), (0.5506, -0.2688, 0.5131), (0.5661, -0.07598, 0.505), (0.575, 0.08179, 0.5037), (0.59, 0.23, 0.5109), (0.6005, 0.3995, 0.5254), (0.581, 0.6004, 0.5444), (0.4979, 0.7938, 0.559), (0.3536, 0.8986, 0.5588), (0.2074, 0.9184, 0.5509), (0.08553, 0.9037, 0.5446), (-0.02048, 0.8921, 0.5455), (-0.1337, 0.9012, 0.5571), (-0.2728, 0.9128, 0.5769), (-0.4378, 0.8896, 0.5977), (-0.5853, 0.7817, 0.6042), (-0.643, 0.587, 0.5837), (-0.6262, 0.3863, 0.5526), (-0.5844, 0.2172, 0.526), (-0.5474, 0.06916, 0.5088), (-0.5254, -0.08928, 0.5019), (-0.5038, -0.2832, 0.5024), (-0.4609, -0.5105, 0.5087), (-0.3222, -0.6124, 0.5997), (-0.2264, -0.6697, 0.6062), (-0.1374, -0.6416, 0.6081), (-0.06791, -0.5955, 0.6085), (-0.01103, -0.5722, 0.61), (0.04762, -0.5913, 0.6143), (0.1232, -0.6324, 0.6201), (0.2242, -0.6542, 0.6241), (0.3375, -0.5908, 0.6201), (0.4204, -0.4151, 0.6057), (0.46, -0.2148, 0.5903), (0.4748, -0.0451, 0.5805), (0.4837, 0.09198, 0.5786), (0.4975, 0.218, 0.5861), (0.5073, 0.3605, 0.6017), (0.4917, 0.5302, 0.6223), (0.4219, 0.6974, 0.6387), (0.2995, 0.7947, 0.6392), (0.175, 0.82, 0.6308), (0.07087, 0.8134, 0.6235), (-0.02017, 0.8055, 0.6228), (-0.1177, 0.8112, 0.6323), (-0.2373, 0.815, 0.6492), (-0.3778, 0.7854, 0.6667), (-0.5004, 0.683, 0.6709), (-0.5436, 0.5113, 0.6506), (-0.5237, 0.3389, 0.6215), (-0.4844, 0.195, 0.5971), (-0.4515, 0.06801, 0.582), (-0.434, -0.07011, 0.5769), (-0.4192, -0.2405, 0.5797), (-0.3884, -0.4402, 0.5886), (-0.2548, -0.4676, 0.6577), (-0.1822, -0.5105, 0.6646), (-0.1129, -0.4847, 0.6667), (-0.0582, -0.4453, 0.6671), (-0.0135, -0.4254, 0.6685), (0.03198, -0.4409, 0.6723), (0.09013, -0.4749, 0.6774), (0.168, -0.4939, 0.6805), (0.2558, -0.444, 0.6758), (0.3211, -0.3024, 0.6613), (0.3532, -0.1404, 0.6461), (0.3659, -0.003695, 0.6365), (0.3737, 0.1056, 0.6345), (0.3852, 0.2041, 0.6412), (0.3935, 0.3144, 0.6557), (0.382, 0.4464, 0.675), (0.3279, 0.5792, 0.6905), (0.2324, 0.6609, 0.6913), (0.1349, 0.6866, 0.6836), (0.0531, 0.6854, 0.6765), (-0.01874, 0.6807, 0.675), (-0.09597, 0.6837, 0.6821), (-0.1904, 0.6824, 0.6954), (-0.3003, 0.6525, 0.709), (-0.3944, 0.5651, 0.7113), (-0.4242, 0.4265, 0.6936), (-0.4046, 0.2905, 0.6689), (-0.3713, 0.1777, 0.6486), (-0.3447, 0.07769, 0.6365), (-0.3318, -0.03271, 0.6331), (-0.3227, -0.1699, 0.6368), (-0.3025, -0.3305, 0.6462), (-0.1775, -0.2832, 0.6898), (-0.1292, -0.3114, 0.6956), (-0.08211, -0.2914, 0.6974), (-0.04454, -0.2625, 0.6978), (-0.01388, -0.2479, 0.6988), (0.01695, -0.2588, 0.7018), (0.0561, -0.2833, 0.7056), (0.1086, -0.2974, 0.7077), (0.1681, -0.2631, 0.7035), (0.213, -0.1637, 0.6916), (0.2356, -0.04992, 0.6794), (0.2449, 0.04589, 0.6716), (0.2508, 0.1218, 0.6699), (0.2591, 0.189, 0.6751), (0.2651, 0.2637, 0.6863), (0.2576, 0.3535, 0.7014), (0.221, 0.4454, 0.7136), (0.156, 0.5045, 0.7144), (0.08929, 0.5257, 0.7085), (0.03316, 0.5273, 0.7028), (-0.0163, 0.525, 0.7012), (-0.06961, 0.5261, 0.7059), (-0.1347, 0.5227, 0.715), (-0.2098, 0.4982, 0.7242), (-0.2729, 0.434, 0.7253), (-0.2908, 0.3368, 0.7119), (-0.2751, 0.2431, 0.6939), (-0.2508, 0.1659, 0.6794), (-0.232, 0.09718, 0.6708), (-0.2237, 0.02033, 0.6689), (-0.2189, -0.0757, 0.6723), (-0.2075, -0.1881, 0.6803), (-0.0943, -0.07063, 0.6972), (-0.07056, -0.0843, 0.7006), (-0.04691, -0.07317, 0.7017), (-0.02787, -0.05768, 0.7019), (-0.01235, -0.04991, 0.7025), (0.003086, -0.05555, 0.7041), (0.02258, -0.06838, 0.7062), (0.0487, -0.07605, 0.7072), (0.07854, -0.05862, 0.7047), (0.1013, -0.007376, 0.6978), (0.1129, 0.05145, 0.6908), (0.118, 0.1009, 0.6863), (0.1212, 0.1397, 0.6853), (0.1255, 0.1736, 0.6882), (0.1288, 0.211, 0.6944), (0.1252, 0.256, 0.7029), (0.1069, 0.3029, 0.7098), (0.07413, 0.3342, 0.7103), (0.04047, 0.3466, 0.707), (0.01206, 0.3484, 0.7038), (-0.01304, 0.3477, 0.7027), (-0.04018, 0.3478, 0.705), (-0.07323, 0.3449, 0.7096), (-0.1112, 0.3307, 0.7142), (-0.1425, 0.2964, 0.7145), (-0.1504, 0.2462, 0.7072), (-0.1414, 0.1986, 0.6976), (-0.1284, 0.1596, 0.69), (-0.1187, 0.1248, 0.6856), (-0.1147, 0.08538, 0.6848), (-0.113, 0.0359, 0.6869), (-0.1083, -0.02197, 0.6916), (-0.009211, 0.1584, 0.6826), (-0.00921, 0.1584, 0.6826), (-0.00921, 0.1584, 0.6826), (-0.00921, 0.1584, 0.6826), (-0.00921, 0.1584, 0.6826), (-0.00921, 0.1584, 0.6826), (-0.00921, 0.1584, 0.6826), (-0.00921, 0.1584, 0.6826), (-0.00921, 0.1584, 0.6826), (-0.00921, 0.1584, 0.6826), (-0.00921, 0.1584, 0.6826), (-0.00921, 0.1584, 0.6826), (-0.00921, 0.1584, 0.6826), (-0.00921, 0.1584, 0.6826), (-0.00921, 0.1584, 0.6826), (-0.00921, 0.1584, 0.6826), (-0.00921, 0.1584, 0.6826), (-0.00921, 0.1584, 0.6826), (-0.00921, 0.1584, 0.6826), (-0.00921, 0.1584, 0.6826), (-0.00921, 0.1584, 0.6826), (-0.00921, 0.1584, 0.6826), (-0.00921, 0.1584, 0.6826), (-0.009211, 0.1584, 0.6826), (-0.009211, 0.1584, 0.6826), (-0.009211, 0.1584, 0.6826), (-0.009211, 0.1584, 0.6826), (-0.009211, 0.1584, 0.6826), (-0.009211, 0.1584, 0.6826), (-0.009211, 0.1584, 0.6826), (-0.009211, 0.1584, 0.6826), (-0.009211, 0.1584, 0.6826)], [], [(0, 32, 63, 31), (32, 0, 1, 33), (2, 34, 33, 1), (3, 35, 34, 2), (4, 36, 35, 3), (5, 37, 36, 4), (6, 38, 37, 5), (7, 39, 38, 6), (8, 40, 39, 7), (9, 41, 40, 8), (10, 42, 41, 9), (11, 43, 42, 10), (12, 44, 43, 11), (13, 45, 44, 12), (14, 46, 45, 13), (15, 47, 46, 14), (16, 48, 47, 15), (17, 49, 48, 16), (18, 50, 49, 17), (19, 51, 50, 18), (20, 52, 51, 19), (21, 53, 52, 20), (22, 54, 53, 21), (23, 55, 54, 22), (24, 56, 55, 23), (25, 57, 56, 24), (26, 58, 57, 25), (27, 59, 58, 26), (28, 60, 59, 27), (29, 61, 60, 28), (30, 62, 61, 29), (31, 63, 62, 30), (32, 64, 95, 63), (33, 65, 64, 32), (34, 66, 65, 33), (35, 67, 66, 34), (36, 68, 67, 35), (37, 69, 68, 36), (38, 70, 69, 37), (39, 71, 70, 38), (40, 72, 71, 39), (41, 73, 72, 40), (42, 74, 73, 41), (43, 75, 74, 42), (44, 76, 75, 43), (45, 77, 76, 44), (46, 78, 77, 45), (47, 79, 78, 46), (48, 80, 79, 47), (49, 81, 80, 48), (50, 82, 81, 49), (51, 83, 82, 50), (52, 84, 83, 51), (53, 85, 84, 52), (54, 86, 85, 53), (55, 87, 86, 54), (56, 88, 87, 55), (57, 89, 88, 56), (58, 90, 89, 57), (59, 91, 90, 58), (60, 92, 91, 59), (61, 93, 92, 60), (62, 94, 93, 61), (63, 95, 94, 62), (64, 96, 127, 95), (65, 97, 96, 64), (66, 98, 97, 65), (67, 99, 98, 66), (68, 100, 99, 67), (69, 101, 100, 68), (70, 102, 101, 69), (71, 103, 102, 70), (72, 104, 103, 71), (73, 105, 104, 72), (74, 106, 105, 73), (75, 107, 106, 74), (76, 108, 107, 75), (77, 109, 108, 76), (78, 110, 109, 77), (79, 111, 110, 78), (80, 112, 111, 79), (81, 113, 112, 80), (82, 114, 113, 81), (83, 115, 114, 82), (84, 116, 115, 83), (85, 117, 116, 84), (86, 118, 117, 85), (87, 119, 118, 86), (88, 120, 119, 87), (89, 121, 120, 88), (90, 122, 121, 89), (91, 123, 122, 90), (92, 124, 123, 91), (93, 125, 124, 92), (94, 126, 125, 93), (95, 127, 126, 94), (96, 128, 159, 127), (97, 129, 128, 96), (98, 130, 129, 97), (99, 131, 130, 98), (100, 132, 131, 99), (101, 133, 132, 100), (102, 134, 133, 101), (103, 135, 134, 102), (104, 136, 135, 103), (105, 137, 136, 104), (106, 138, 137, 105), (107, 139, 138, 106), (108, 140, 139, 107), (109, 141, 140, 108), (110, 142, 141, 109), (111, 143, 142, 110), (112, 144, 143, 111), (113, 145, 144, 112), (114, 146, 145, 113), (115, 147, 146, 114), (116, 148, 147, 115), (117, 149, 148, 116), (118, 150, 149, 117), (119, 151, 150, 118), (120, 152, 151, 119), (121, 153, 152, 120), (122, 154, 153, 121), (123, 155, 154, 122), (124, 156, 155, 123), (125, 157, 156, 124), (126, 158, 157, 125), (127, 159, 158, 126), (128, 160, 191, 159), (129, 161, 160, 128), (130, 162, 161, 129), (131, 163, 162, 130), (132, 164, 163, 131), (133, 165, 164, 132), (134, 166, 165, 133), (135, 167, 166, 134), (136, 168, 167, 135), (137, 169, 168, 136), (138, 170, 169, 137), (139, 171, 170, 138), (140, 172, 171, 139), (141, 173, 172, 140), (142, 174, 173, 141), (143, 175, 174, 142), (144, 176, 175, 143), (145, 177, 176, 144), (146, 178, 177, 145), (147, 179, 178, 146), (148, 180, 179, 147), (149, 181, 180, 148), (150, 182, 181, 149), (151, 183, 182, 150), (152, 184, 183, 151), (153, 185, 184, 152), (154, 186, 185, 153), (155, 187, 186, 154), (156, 188, 187, 155), (157, 189, 188, 156), (158, 190, 189, 157), (159, 191, 190, 158), (160, 192, 223, 191), (161, 193, 192, 160), (162, 194, 193, 161), (163, 195, 194, 162), (164, 196, 195, 163), (165, 197, 196, 164), (166, 198, 197, 165), (167, 199, 198, 166), (168, 200, 199, 167), (169, 201, 200, 168), (170, 202, 201, 169), (171, 203, 202, 170), (172, 204, 203, 171), (173, 205, 204, 172), (174, 206, 205, 173), (175, 207, 206, 174), (176, 208, 207, 175), (177, 209, 208, 176), (178, 210, 209, 177), (179, 211, 210, 178), (180, 212, 211, 179), (181, 213, 212, 180), (182, 214, 213, 181), (183, 215, 214, 182), (184, 216, 215, 183), (185, 217, 216, 184), (186, 218, 217, 185), (187, 219, 218, 186), (188, 220, 219, 187), (189, 221, 220, 188), (190, 222, 221, 189), (191, 223, 222, 190), (192, 224, 255, 223), (193, 225, 224, 192), (194, 226, 225, 193), (195, 227, 226, 194), (196, 228, 227, 195), (197, 229, 228, 196), (198, 230, 229, 197), (199, 231, 230, 198), (200, 232, 231, 199), (201, 233, 232, 200), (202, 234, 233, 201), (203, 235, 234, 202), (204, 236, 235, 203), (205, 237, 236, 204), (206, 238, 237, 205), (207, 239, 238, 206), (208, 240, 239, 207), (209, 241, 240, 208), (210, 242, 241, 209), (211, 243, 242, 210), (212, 244, 243, 211), (213, 245, 244, 212), (214, 246, 245, 213), (215, 247, 246, 214), (216, 248, 247, 215), (217, 249, 248, 216), (218, 250, 249, 217), (219, 251, 250, 218), (220, 252, 251, 219), (221, 253, 252, 220), (222, 254, 253, 221), (223, 255, 254, 222), (224, 256, 287, 255), (225, 257, 256, 224), (226, 258, 257, 225), (227, 259, 258, 226), (228, 260, 259, 227), (229, 261, 260, 228), (230, 262, 261, 229), (231, 263, 262, 230), (232, 264, 263, 231), (233, 265, 264, 232), (234, 266, 265, 233), (235, 267, 266, 234), (236, 268, 267, 235), (237, 269, 268, 236), (238, 270, 269, 237), (239, 271, 270, 238), (240, 272, 271, 239), (241, 273, 272, 240), (242, 274, 273, 241), (243, 275, 274, 242), (244, 276, 275, 243), (245, 277, 276, 244), (246, 278, 277, 245), (247, 279, 278, 246), (248, 280, 279, 247), (249, 281, 280, 248), (250, 282, 281, 249), (251, 283, 282, 250), (252, 284, 283, 251), (253, 285, 284, 252), (254, 286, 285, 253), (255, 287, 286, 254), (256, 288, 319, 287), (257, 289, 288, 256), (258, 290, 289, 257), (259, 291, 290, 258), (260, 292, 291, 259), (261, 293, 292, 260), (262, 294, 293, 261), (263, 295, 294, 262), (264, 296, 295, 263), (265, 297, 296, 264), (266, 298, 297, 265), (267, 299, 298, 266), (268, 300, 299, 267), (269, 301, 300, 268), (270, 302, 301, 269), (271, 303, 302, 270), (272, 304, 303, 271), (273, 305, 304, 272), (274, 306, 305, 273), (275, 307, 306, 274), (276, 308, 307, 275), (277, 309, 308, 276), (278, 310, 309, 277), (279, 311, 310, 278), (280, 312, 311, 279), (281, 313, 312, 280), (282, 314, 313, 281), (283, 315, 314, 282), (284, 316, 315, 283), (285, 317, 316, 284), (286, 318, 317, 285), (287, 319, 318, 286), (288, 320, 351, 319), (289, 321, 320, 288), (290, 322, 321, 289), (291, 323, 322, 290), (292, 324, 323, 291), (293, 325, 324, 292), (294, 326, 325, 293), (295, 327, 326, 294), (296, 328, 327, 295), (297, 329, 328, 296), (298, 330, 329, 297), (299, 331, 330, 298), (300, 332, 331, 299), (301, 333, 332, 300), (302, 334, 333, 301), (303, 335, 334, 302), (304, 336, 335, 303), (305, 337, 336, 304), (306, 338, 337, 305), (307, 339, 338, 306), (308, 340, 339, 307), (309, 341, 340, 308), (310, 342, 341, 309), (311, 343, 342, 310), (312, 344, 343, 311), (313, 345, 344, 312), (314, 346, 345, 313), (315, 347, 346, 314), (316, 348, 347, 315), (317, 349, 348, 316), (318, 350, 349, 317), (319, 351, 350, 318), (320, 352, 383, 351), (321, 353, 352, 320), (322, 354, 353, 321), (323, 355, 354, 322), (324, 356, 355, 323), (325, 357, 356, 324), (326, 358, 357, 325), (327, 359, 358, 326), (328, 360, 359, 327), (329, 361, 360, 328), (330, 362, 361, 329), (331, 363, 362, 330), (332, 364, 363, 331), (333, 365, 364, 332), (334, 366, 365, 333), (335, 367, 366, 334), (336, 368, 367, 335), (337, 369, 368, 336), (338, 370, 369, 337), (339, 371, 370, 338), (340, 372, 371, 339), (341, 373, 372, 340), (342, 374, 373, 341), (343, 375, 374, 342), (344, 376, 375, 343), (345, 377, 376, 344), (346, 378, 377, 345), (347, 379, 378, 346), (348, 380, 379, 347), (349, 381, 380, 348), (350, 382, 381, 349), (351, 383, 382, 350), (352, 384, 415, 383), (353, 385, 384, 352), (354, 386, 385, 353), (355, 387, 386, 354), (356, 388, 387, 355), (357, 389, 388, 356), (358, 390, 389, 357), (359, 391, 390, 358), (360, 392, 391, 359), (361, 393, 392, 360), (362, 394, 393, 361), (363, 395, 394, 362), (364, 396, 395, 363), (365, 397, 396, 364), (366, 398, 397, 365), (367, 399, 398, 366), (368, 400, 399, 367), (369, 401, 400, 368), (370, 402, 401, 369), (371, 403, 402, 370), (372, 404, 403, 371), (373, 405, 404, 372), (374, 406, 405, 373), (375, 407, 406, 374), (376, 408, 407, 375), (377, 409, 408, 376), (378, 410, 409, 377), (379, 411, 410, 378), (380, 412, 411, 379), (381, 413, 412, 380), (382, 414, 413, 381), (383, 415, 414, 382), (384, 416, 447, 415), (385, 417, 416, 384), (386, 418, 417, 385), (387, 419, 418, 386), (388, 420, 419, 387), (389, 421, 420, 388), (390, 422, 421, 389), (391, 423, 422, 390), (392, 424, 423, 391), (393, 425, 424, 392), (394, 426, 425, 393), (395, 427, 426, 394), (396, 428, 427, 395), (397, 429, 428, 396), (398, 430, 429, 397), (399, 431, 430, 398), (400, 432, 431, 399), (401, 433, 432, 400), (402, 434, 433, 401), (403, 435, 434, 402), (404, 436, 435, 403), (405, 437, 436, 404), (406, 438, 437, 405), (407, 439, 438, 406), (408, 440, 439, 407), (409, 441, 440, 408), (410, 442, 441, 409), (411, 443, 442, 410), (412, 444, 443, 411), (413, 445, 444, 412), (414, 446, 445, 413), (415, 447, 446, 414), (416, 448, 479, 447), (417, 449, 448, 416), (418, 450, 449, 417), (419, 451, 450, 418), (420, 452, 451, 419), (421, 453, 452, 420), (422, 454, 453, 421), (423, 455, 454, 422), (424, 456, 455, 423), (425, 457, 456, 424), (426, 458, 457, 425), (427, 459, 458, 426), (428, 460, 459, 427), (429, 461, 460, 428), (430, 462, 461, 429), (431, 463, 462, 430), (432, 464, 463, 431), (433, 465, 464, 432), (434, 466, 465, 433), (435, 467, 466, 434), (436, 468, 467, 435), (437, 469, 468, 436), (438, 470, 469, 437), (439, 471, 470, 438), (440, 472, 471, 439), (441, 473, 472, 440), (442, 474, 473, 441), (443, 475, 474, 442), (444, 476, 475, 443), (445, 477, 476, 444), (446, 478, 477, 445), (447, 479, 478, 446), (448, 480, 511, 479), (449, 481, 480, 448), (450, 482, 481, 449), (451, 483, 482, 450), (452, 484, 483, 451), (453, 485, 484, 452), (454, 486, 485, 453), (455, 487, 486, 454), (456, 488, 487, 455), (457, 489, 488, 456), (458, 490, 489, 457), (459, 491, 490, 458), (460, 492, 491, 459), (461, 493, 492, 460), (462, 494, 493, 461), (463, 495, 494, 462), (464, 496, 495, 463), (465, 497, 496, 464), (466, 498, 497, 465), (467, 499, 498, 466), (468, 500, 499, 467), (469, 501, 500, 468), (470, 502, 501, 469), (471, 503, 502, 470), (472, 504, 503, 471), (473, 505, 504, 472), (474, 506, 505, 473), (475, 507, 506, 474), (476, 508, 507, 475), (477, 509, 508, 476), (478, 510, 509, 477), (479, 511, 510, 478), (480, 512, 543, 511), (481, 513, 512, 480), (482, 514, 513, 481), (483, 515, 514, 482), (484, 516, 515, 483), (485, 517, 516, 484), (486, 518, 517, 485), (487, 519, 518, 486), (488, 520, 519, 487), (489, 521, 520, 488), (490, 522, 521, 489), (491, 523, 522, 490), (492, 524, 523, 491), (493, 525, 524, 492), (494, 526, 525, 493), (495, 527, 526, 494), (496, 528, 527, 495), (497, 529, 528, 496), (498, 530, 529, 497), (499, 531, 530, 498), (500, 532, 531, 499), (501, 533, 532, 500), (502, 534, 533, 501), (503, 535, 534, 502), (504, 536, 535, 503), (505, 537, 536, 504), (506, 538, 537, 505), (507, 539, 538, 506), (508, 540, 539, 507), (509, 541, 540, 508), (510, 542, 541, 509), (511, 543, 542, 510), (512, 544, 575, 543), (513, 545, 544, 512), (514, 546, 545, 513), (515, 547, 546, 514), (516, 548, 547, 515), (517, 549, 548, 516), (518, 550, 549, 517), (519, 551, 550, 518), (520, 552, 551, 519), (521, 553, 552, 520), (522, 554, 553, 521), (523, 555, 554, 522), (524, 556, 555, 523), (525, 557, 556, 524), (526, 558, 557, 525), (527, 559, 558, 526), (528, 560, 559, 527), (529, 561, 560, 528), (530, 562, 561, 529), (531, 563, 562, 530), (532, 564, 563, 531), (533, 565, 564, 532), (534, 566, 565, 533), (535, 567, 566, 534), (536, 568, 567, 535), (537, 569, 568, 536), (538, 570, 569, 537), (539, 571, 570, 538), (540, 572, 571, 539), (541, 573, 572, 540), (542, 574, 573, 541), (543, 575, 574, 542), (544, 576, 607, 575), (545, 577, 576, 544), (546, 578, 577, 545), (547, 579, 578, 546), (548, 580, 579, 547), (549, 581, 580, 548), (550, 582, 581, 549), (551, 583, 582, 550), (552, 584, 583, 551), (553, 585, 584, 552), (554, 586, 585, 553), (555, 587, 586, 554), (556, 588, 587, 555), (557, 589, 588, 556), (558, 590, 589, 557), (559, 591, 590, 558), (560, 592, 591, 559), (561, 593, 592, 560), (562, 594, 593, 561), (563, 595, 594, 562), (564, 596, 595, 563), (565, 597, 596, 564), (566, 598, 597, 565), (567, 599, 598, 566), (568, 600, 599, 567), (569, 601, 600, 568), (570, 602, 601, 569), (571, 603, 602, 570), (572, 604, 603, 571), (573, 605, 604, 572), (574, 606, 605, 573), (575, 607, 606, 574), (576, 608, 639, 607), (577, 609, 608, 576), (578, 610, 609, 577), (579, 611, 610, 578), (580, 612, 611, 579), (581, 613, 612, 580), (582, 614, 613, 581), (583, 615, 614, 582), (584, 616, 615, 583), (585, 617, 616, 584), (586, 618, 617, 585), (587, 619, 618, 586), (588, 620, 619, 587), (589, 621, 620, 588), (590, 622, 621, 589), (591, 623, 622, 590), (592, 624, 623, 591), (593, 625, 624, 592), (594, 626, 625, 593), (595, 627, 626, 594), (596, 628, 627, 595), (597, 629, 628, 596), (598, 630, 629, 597), (599, 631, 630, 598), (600, 632, 631, 599), (601, 633, 632, 600), (602, 634, 633, 601), (603, 635, 634, 602), (604, 636, 635, 603), (605, 637, 636, 604), (606, 638, 637, 605), (607, 639, 638, 606)])
me_mesh.polygons.foreach_set('use_smooth', [True] * 608)
me_mesh.materials.append(mat_material_001)
me_mesh.use_remesh_preserve_volume = False
me_mesh.use_remesh_preserve_attributes = False
me_mesh.use_mirror_vertex_groups = False
me_mesh.update()

# ---- objects
ob_circle = bpy.data.objects.new('Circle', me_circle)
ob_lamp = bpy.data.objects.new('Lamp', light_lamp)
ob_camera = bpy.data.objects.new('Camera', cam_camera)
ob_cylinder_001 = bpy.data.objects.new('Cylinder.001', me_cylinder_002)
ob_cylinder = bpy.data.objects.new('Cylinder', me_cylinder)
ob_surfsphere = bpy.data.objects.new('SurfSphere', me_mesh)

# ---- transforms, parenting, visibility, modifiers, constraints
ob_circle.location = (0.02342, 0.1641, 0.8016)
ob_circle.rotation_euler = (1.571, -0.0, 0.0)
ob_circle.lineart.crease_threshold = 0.0
ob_lamp.location = (4.076, 1.005, 5.904)
ob_lamp.rotation_euler = (0.6503, 0.05522, 1.866)
ob_lamp.lock_rotations_4d = False
ob_lamp.empty_display_type = 'ARROWS'
ob_lamp.color = (0.0, 0.0, 0.0, 0.0)
ob_lamp.lineart.crease_threshold = 0.0
ob_camera.location = (7.481, -6.508, 5.344)
ob_camera.rotation_euler = (1.109, 0.01082, 0.8149)
ob_camera.lock_rotations_4d = False
ob_camera.empty_display_type = 'ARROWS'
ob_camera.color = (0.0, 0.0, 0.0, 0.0)
ob_camera.display_type = 'WIRE'
ob_camera.lineart.crease_threshold = 0.0
ob_cylinder_001.location = (0.7626, 0.1635, 2.171)
ob_cylinder_001.rotation_euler = (1.333, 7.55e-08, 1.571)
ob_cylinder_001.scale = (0.8642, 0.8642, 0.7675)
ob_cylinder_001.lineart.crease_threshold = 0.0
ob_cylinder.location = (0.01903, 0.163, 1.822)
ob_cylinder.rotation_euler = (3.142, -0.0, 0.0)
ob_cylinder.scale = (0.01766, 0.01766, 0.1731)
ob_cylinder.lineart.crease_threshold = 0.0
ob_surfsphere.location = (0.02342, 0.1641, 0.8016)
ob_surfsphere.rotation_euler = (1.571, -0.0, 0.0)
ob_surfsphere.lineart.crease_threshold = 0.0

# ---- collection membership
col_collection_1.objects.link(ob_circle)
col_collection_1.objects.link(ob_lamp)
col_collection_1.objects.link(ob_camera)
col_collection_3.objects.link(ob_cylinder_001)
col_collection_3.objects.link(ob_cylinder)
col_collection_3.objects.link(ob_surfsphere)

# ---- scene / render settings (as saved in the file)
scene.camera = ob_camera
scene.frame_start = 1; scene.frame_end = 250; scene.frame_set(1)
scene.render.engine = 'BLENDER_EEVEE_NEXT'
scene.render.image_settings.color_mode = 'RGB'
scene.render.image_settings.compression = 90
scene.render.resolution_percentage = 50
scene.render.dither_intensity = 0.0
scene.render.bake_margin = 2
scene.render.bake_bias = 0.0
scene.cycles.use_denoising = False
scene.cycles.samples = 10
scene.cycles.sampling_pattern = 'TABULATED_SOBOL'
scene.cycles.light_sampling_threshold = 0.0
scene.cycles.use_adaptive_sampling = False
scene.cycles.use_light_tree = False
scene.cycles.blur_glossy = 0.0
scene.cycles.volume_bounces = 1
scene.cycles.pixel_filter_type = 'GAUSSIAN'
scene.cycles.sample_clamp_indirect = 0.0
scene.view_settings.view_transform = 'Standard'
bpy.context.view_layer.update()
